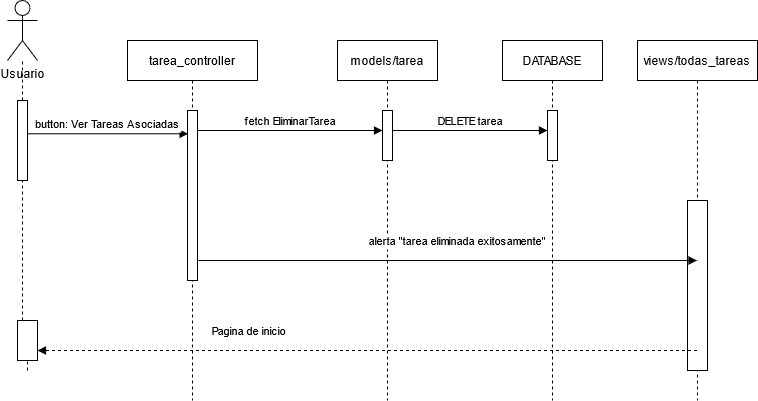

The diagram above was exported from draw.io. Its source (the exported page's mxGraphModel, read from the mxfile embedded in the PNG):
<mxGraphModel dx="1422" dy="802" grid="1" gridSize="10" guides="0" tooltips="1" connect="1" arrows="1" fold="1" page="1" pageScale="1" pageWidth="850" pageHeight="1100" math="0" shadow="0">
  <root>
    <mxCell id="0" />
    <mxCell id="1" parent="0" />
    <mxCell id="3nuBFxr9cyL0pnOWT2aG-5" value="tarea_controller" style="shape=umlLifeline;perimeter=lifelinePerimeter;container=1;collapsible=0;recursiveResize=0;rounded=0;shadow=0;strokeWidth=1;" parent="1" vertex="1">
      <mxGeometry x="150" y="120" width="130" height="360" as="geometry" />
    </mxCell>
    <mxCell id="nqmQoAaG12ngUK_betYJ-14" value="" style="points=[];perimeter=orthogonalPerimeter;rounded=0;shadow=0;strokeWidth=1;" parent="3nuBFxr9cyL0pnOWT2aG-5" vertex="1">
      <mxGeometry x="60" y="70" width="10" height="170" as="geometry" />
    </mxCell>
    <mxCell id="3nuBFxr9cyL0pnOWT2aG-8" value="button: Ver Tareas Asociadas" style="verticalAlign=bottom;endArrow=block;shadow=0;strokeWidth=1;entryX=0.06;entryY=0.137;entryDx=0;entryDy=0;entryPerimeter=0;" parent="1" source="nqmQoAaG12ngUK_betYJ-6" target="nqmQoAaG12ngUK_betYJ-14" edge="1">
      <mxGeometry relative="1" as="geometry">
        <mxPoint x="140" y="170" as="sourcePoint" />
        <mxPoint x="350" y="190" as="targetPoint" />
      </mxGeometry>
    </mxCell>
    <mxCell id="nqmQoAaG12ngUK_betYJ-1" value="Usuario" style="shape=umlActor;verticalLabelPosition=bottom;verticalAlign=top;html=1;outlineConnect=0;" parent="1" vertex="1">
      <mxGeometry x="30" y="80" width="30" height="60" as="geometry" />
    </mxCell>
    <mxCell id="nqmQoAaG12ngUK_betYJ-10" value="" style="endArrow=none;dashed=1;html=1;startArrow=none;" parent="1" source="nqmQoAaG12ngUK_betYJ-6" target="nqmQoAaG12ngUK_betYJ-1" edge="1">
      <mxGeometry width="50" height="50" relative="1" as="geometry">
        <mxPoint x="45" y="510" as="sourcePoint" />
        <mxPoint x="105" y="290" as="targetPoint" />
      </mxGeometry>
    </mxCell>
    <mxCell id="nqmQoAaG12ngUK_betYJ-6" value="" style="points=[];perimeter=orthogonalPerimeter;rounded=0;shadow=0;strokeWidth=1;" parent="1" vertex="1">
      <mxGeometry x="40" y="180" width="10" height="80" as="geometry" />
    </mxCell>
    <mxCell id="nqmQoAaG12ngUK_betYJ-13" value="" style="endArrow=none;dashed=1;html=1;startArrow=none;" parent="1" target="nqmQoAaG12ngUK_betYJ-6" edge="1">
      <mxGeometry width="50" height="50" relative="1" as="geometry">
        <mxPoint x="45" y="400" as="sourcePoint" />
        <mxPoint x="45" y="140" as="targetPoint" />
      </mxGeometry>
    </mxCell>
    <mxCell id="nqmQoAaG12ngUK_betYJ-16" value="fetch EliminarTarea" style="verticalAlign=bottom;endArrow=block;shadow=0;strokeWidth=1;labelBorderColor=none;" parent="1" source="nqmQoAaG12ngUK_betYJ-14" target="nqmQoAaG12ngUK_betYJ-18" edge="1">
      <mxGeometry relative="1" as="geometry">
        <mxPoint x="260" y="210" as="sourcePoint" />
        <mxPoint x="475" y="310" as="targetPoint" />
        <Array as="points">
          <mxPoint x="365" y="210" />
        </Array>
      </mxGeometry>
    </mxCell>
    <mxCell id="nqmQoAaG12ngUK_betYJ-17" value="models/tarea" style="shape=umlLifeline;perimeter=lifelinePerimeter;container=1;collapsible=0;recursiveResize=0;rounded=0;shadow=0;strokeWidth=1;" parent="1" vertex="1">
      <mxGeometry x="360" y="120" width="100" height="360" as="geometry" />
    </mxCell>
    <mxCell id="nqmQoAaG12ngUK_betYJ-18" value="" style="points=[];perimeter=orthogonalPerimeter;rounded=0;shadow=0;strokeWidth=1;" parent="nqmQoAaG12ngUK_betYJ-17" vertex="1">
      <mxGeometry x="45" y="70" width="10" height="50" as="geometry" />
    </mxCell>
    <mxCell id="nqmQoAaG12ngUK_betYJ-19" value="DELETE tarea" style="verticalAlign=bottom;endArrow=block;shadow=0;strokeWidth=1;labelBorderColor=none;" parent="1" edge="1">
      <mxGeometry relative="1" as="geometry">
        <mxPoint x="415" y="210" as="sourcePoint" />
        <mxPoint x="570" y="210" as="targetPoint" />
        <Array as="points">
          <mxPoint x="530" y="210" />
        </Array>
      </mxGeometry>
    </mxCell>
    <mxCell id="nqmQoAaG12ngUK_betYJ-20" value="DATABASE" style="shape=umlLifeline;perimeter=lifelinePerimeter;container=1;collapsible=0;recursiveResize=0;rounded=0;shadow=0;strokeWidth=1;" parent="1" vertex="1">
      <mxGeometry x="525" y="120" width="100" height="360" as="geometry" />
    </mxCell>
    <mxCell id="nqmQoAaG12ngUK_betYJ-21" value="" style="points=[];perimeter=orthogonalPerimeter;rounded=0;shadow=0;strokeWidth=1;" parent="nqmQoAaG12ngUK_betYJ-20" vertex="1">
      <mxGeometry x="45" y="70" width="10" height="50" as="geometry" />
    </mxCell>
    <mxCell id="nqmQoAaG12ngUK_betYJ-26" value="views/todas_tareas" style="shape=umlLifeline;perimeter=lifelinePerimeter;container=1;collapsible=0;recursiveResize=0;rounded=0;shadow=0;strokeWidth=1;" parent="1" vertex="1">
      <mxGeometry x="660" y="120" width="120" height="360" as="geometry" />
    </mxCell>
    <mxCell id="nqmQoAaG12ngUK_betYJ-27" value="" style="points=[];perimeter=orthogonalPerimeter;rounded=0;shadow=0;strokeWidth=1;" parent="nqmQoAaG12ngUK_betYJ-26" vertex="1">
      <mxGeometry x="50" y="160" width="20" height="170" as="geometry" />
    </mxCell>
    <mxCell id="nqmQoAaG12ngUK_betYJ-33" value="alerta &quot;tarea eliminada exitosamente&quot;" style="verticalAlign=bottom;endArrow=block;shadow=0;strokeWidth=1;labelBorderColor=none;" parent="1" edge="1" target="nqmQoAaG12ngUK_betYJ-26">
      <mxGeometry x="0.0402" y="10" relative="1" as="geometry">
        <mxPoint x="221" y="340" as="sourcePoint" />
        <mxPoint x="700" y="340" as="targetPoint" />
        <Array as="points">
          <mxPoint x="365" y="340" />
        </Array>
        <mxPoint as="offset" />
      </mxGeometry>
    </mxCell>
    <mxCell id="nqmQoAaG12ngUK_betYJ-40" value="" style="endArrow=none;dashed=1;html=1;" parent="1" edge="1">
      <mxGeometry width="50" height="50" relative="1" as="geometry">
        <mxPoint x="50" y="450" as="sourcePoint" />
        <mxPoint x="50" y="439.9999999999998" as="targetPoint" />
      </mxGeometry>
    </mxCell>
    <mxCell id="f3StQVO-6s4WY-crZxL7-1" value="Pagina de inicio" style="verticalAlign=bottom;endArrow=block;shadow=0;strokeWidth=1;labelBorderColor=none;dashed=1;" edge="1" parent="1" source="nqmQoAaG12ngUK_betYJ-26">
      <mxGeometry x="0.3585" y="-10" relative="1" as="geometry">
        <mxPoint x="590" y="430" as="sourcePoint" />
        <mxPoint x="60" y="430" as="targetPoint" />
        <Array as="points">
          <mxPoint x="104" y="430" />
        </Array>
        <mxPoint as="offset" />
      </mxGeometry>
    </mxCell>
    <mxCell id="f3StQVO-6s4WY-crZxL7-2" value="" style="points=[];perimeter=orthogonalPerimeter;rounded=0;shadow=0;strokeWidth=1;" vertex="1" parent="1">
      <mxGeometry x="40" y="400" width="20" height="40" as="geometry" />
    </mxCell>
  </root>
</mxGraphModel>